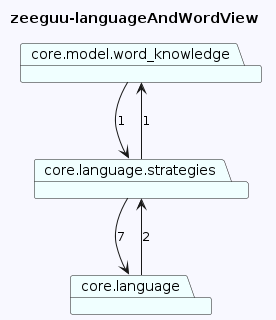

The diagram above was rendered by PlantUML. Its source (embedded in the PNG):
@startuml
skinparam backgroundColor GhostWhite
title zeeguu-languageAndWordView
package "core.model.word_knowledge" #Azure
package "core.language.strategies" #Azure
package "core.language" #Azure
"core.model.word_knowledge"-->"core.language.strategies"  : 1
"core.language.strategies"-->"core.language"  : 7
"core.language.strategies"-->"core.model.word_knowledge"  : 1
"core.language"-->"core.language.strategies"  : 2
@enduml